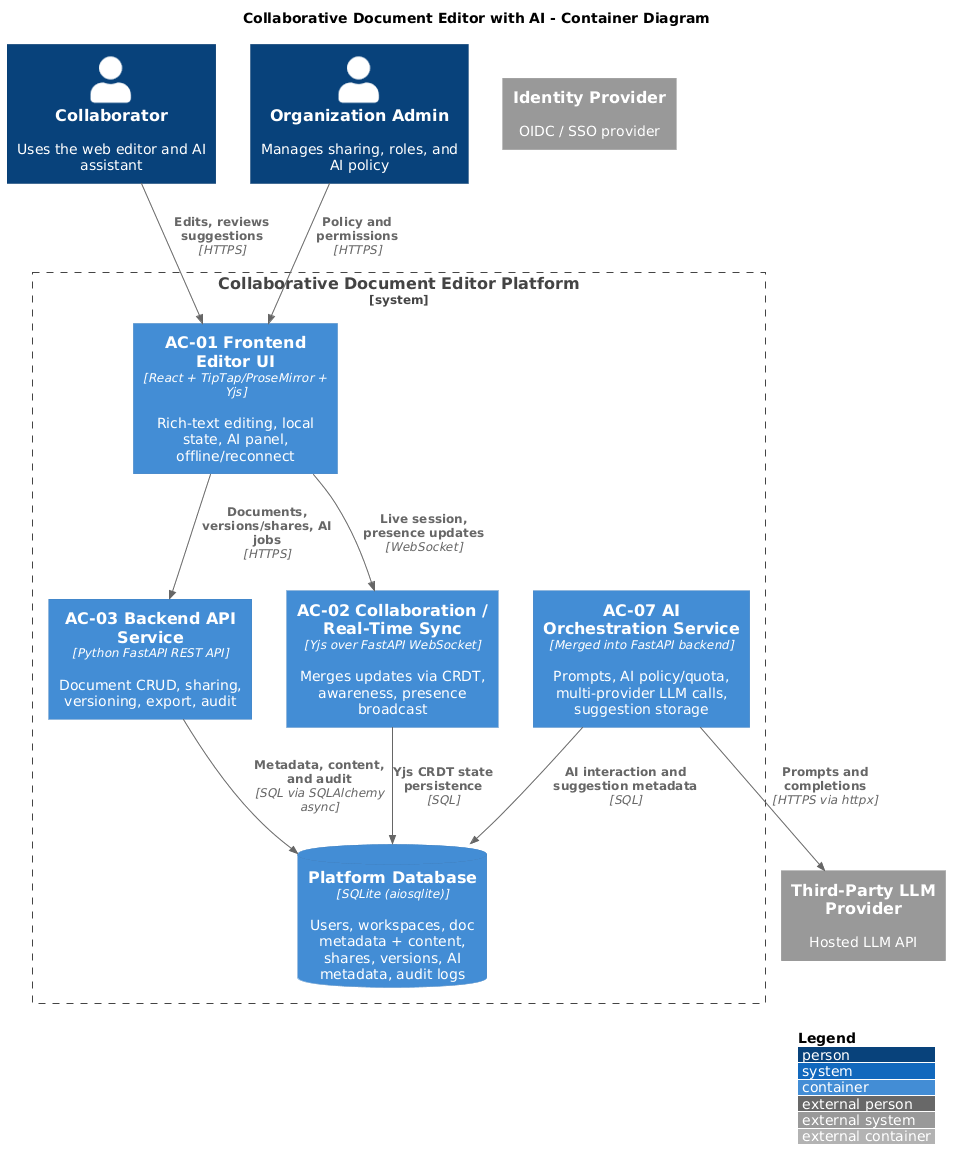

The diagram above was rendered by PlantUML. Its source (embedded in the PNG):
@startuml
!include https://raw.githubusercontent.com/plantuml-stdlib/C4-PlantUML/master/C4_Container.puml
' uncomment the following line and comment the first to use locally
' !include C4_Context.puml

LAYOUT_WITH_LEGEND()

title Collaborative Document Editor with AI - Container Diagram
Person(editor, "Collaborator", "Uses the web editor and AI assistant")
Person(admin, "Organization Admin", "Manages sharing, roles, and AI policy")
System_Ext(idp, "Identity Provider", "OIDC / SSO provider")
System_Ext(llm, "Third-Party LLM Provider", "Hosted LLM API")

System_Boundary(prod, "Collaborative Document Editor Platform") {
  Container(web, "AC-01 Frontend Editor UI", "React + TipTap/ProseMirror + Yjs", "Rich-text editing, local state, AI panel, offline/reconnect")
  Container(api, "AC-03 Backend API Service", "Python FastAPI REST API", "Document CRUD, sharing, versioning, export, audit")
  Container(sync, "AC-02 Collaboration / Real-Time Sync", "Yjs over FastAPI WebSocket", "Merges updates via CRDT, awareness, presence broadcast")
  Container(ai, "AC-07 AI Orchestration Service", "Merged into FastAPI backend", "Prompts, AI policy/quota, multi-provider LLM calls, suggestion storage")
  ContainerDb(db, "Platform Database", "SQLite (aiosqlite)", "Users, workspaces, doc metadata + content, shares, versions, AI metadata, audit logs")
}

Rel(editor, web, "Edits, reviews suggestions", "HTTPS")
Rel(admin, web, "Policy and permissions", "HTTPS")
Rel(web, api, "Documents, versions/shares, AI jobs", "HTTPS")
Rel(web, sync, "Live session, presence updates", "WebSocket")
Rel(api, db, "Metadata, content, and audit", "SQL via SQLAlchemy async")
Rel(sync, db, "Yjs CRDT state persistence", "SQL")
Rel(ai, llm, "Prompts and completions", "HTTPS via httpx")
Rel(ai, db, "AI interaction and suggestion metadata", "SQL")
@enduml